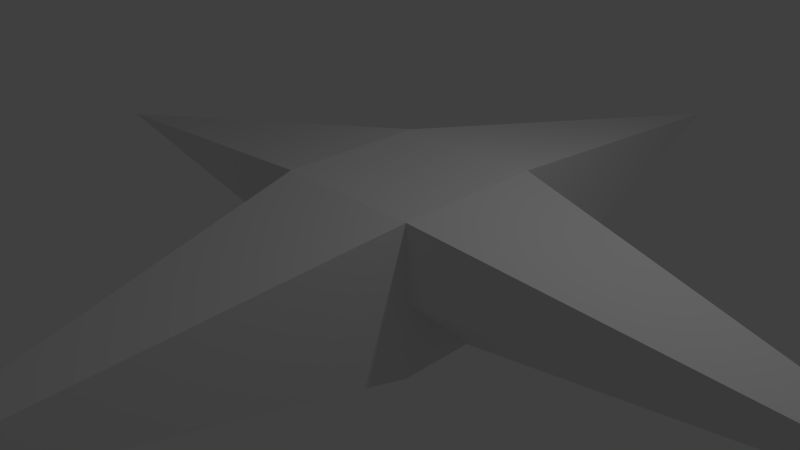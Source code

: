# Source: wurfstern.blend  (saved by Blender 2.73.0; exported with 4.5.12 LTS)
import bpy
from mathutils import Matrix  # noqa: F401  (used for matrix-valued properties, if any)

bpy.ops.wm.read_factory_settings(use_empty=True)
scene = bpy.context.scene
scene.name = 'Scene'

# ---- collections
col_collection_1 = bpy.data.collections.new('Collection 1'); scene.collection.children.link(col_collection_1)

# ---- materials (node trees are filled in below, after node groups)
mat_material = bpy.data.materials.new('Material')
mat_material.alpha_threshold = 0.0
mat_material.use_transparent_shadow = False
mat_material.roughness = 0.5
mat_material.line_color = (0.0, 0.0, 0.0, 1.0)

# ---- material node trees

# ---- world
world_world = bpy.data.worlds.new('World'); scene.world = world_world
world_world.color = (0.05088, 0.05088, 0.05088)
world_world.use_sun_shadow = False
world_world.sun_shadow_jitter_overblur = 0.0
world_world.cycles.sampling_method = 'MANUAL'
world_world.cycles.sample_map_resolution = 256

# ---- cameras
cam_camera = bpy.data.cameras.new('Camera')
cam_camera.clip_end = 100.0
cam_camera.lens = 35.0
cam_camera.sensor_width = 32.0
cam_camera.sensor_height = 18.0
cam_camera.ortho_scale = 7.314
cam_camera.dof.focus_distance = 0.0
cam_camera.dof.aperture_fstop = 128.0

# ---- lights
light_lamp = bpy.data.lights.new('Lamp', 'POINT')
light_lamp.transmission_factor = 0.0
light_lamp.cutoff_distance = 30.0
light_lamp.energy = 100.0
light_lamp.shadow_buffer_clip_start = 1.001
light_lamp.shadow_soft_size = 0.1
light_lamp.shadow_maximum_resolution = 0.006
light_lamp.use_absolute_resolution = True
light_lamp.cycles.use_multiple_importance_sampling = False

# ---- meshes
me_cube = bpy.data.meshes.new('Cube')
me_cube.from_pydata([(1.0, -1.0, -1.0), (1.0, -1.0, 1.0), (1.0, -5.96e-08, -1.0), (0.0, -1.0, -1.0), (1.0, -1.0, 0.0), (1.0, -5.364e-07, 1.0), (-5.364e-07, -1.0, 1.0), (-1.917e-06, -6.958, 0.0), (6.943, -1.966e-06, 0.0), (-1.49e-07, -1.788e-07, 1.0), (5.96e-08, 1.192e-07, -1.0)], [], [(0, 4, 7, 3), (6, 7, 1), (2, 8, 4, 0), (5, 9, 6, 1), (2, 0, 3, 10), (1, 7, 4), (1, 8, 5), (4, 8, 1)])
me_cube.materials.append(mat_material)
me_cube.use_remesh_preserve_volume = False
me_cube.use_remesh_preserve_attributes = False
me_cube.use_mirror_vertex_groups = False
me_cube.update()

# ---- objects
ob_cube = bpy.data.objects.new('Cube', me_cube)
ob_lamp = bpy.data.objects.new('Lamp', light_lamp)
ob_camera = bpy.data.objects.new('Camera', cam_camera)

# ---- transforms, parenting, visibility, modifiers, constraints
ob_cube.location = (0.4929, 0.1626, 0.2646)
ob_cube.lock_rotations_4d = False
ob_cube.empty_display_type = 'ARROWS'
ob_cube.lineart.crease_threshold = 0.0
_m = ob_cube.modifiers.new('Mirror', 'MIRROR')
_m.use_axis = (True, True, False)
ob_lamp.location = (4.076, 1.005, 5.904)
ob_lamp.rotation_euler = (0.6503, 0.05522, 1.866)
ob_lamp.lock_rotations_4d = False
ob_lamp.empty_display_type = 'ARROWS'
ob_lamp.color = (0.0, 0.0, 0.0, 0.0)
ob_lamp.lineart.crease_threshold = 0.0
ob_camera.location = (7.481, -6.508, 5.344)
ob_camera.rotation_euler = (1.109, 0.01082, 0.8149)
ob_camera.lock_rotations_4d = False
ob_camera.empty_display_type = 'ARROWS'
ob_camera.color = (0.0, 0.0, 0.0, 0.0)
ob_camera.display_type = 'WIRE'
ob_camera.lineart.crease_threshold = 0.0

# ---- collection membership
col_collection_1.objects.link(ob_cube)
col_collection_1.objects.link(ob_lamp)
col_collection_1.objects.link(ob_camera)

# ---- scene / render settings (as saved in the file)
scene.camera = ob_camera
scene.frame_start = 1; scene.frame_end = 250; scene.frame_set(1)
scene.render.engine = 'BLENDER_EEVEE_NEXT'
scene.render.resolution_percentage = 50
scene.render.dither_intensity = 0.0
scene.cycles.use_denoising = False
scene.cycles.samples = 10
scene.cycles.sampling_pattern = 'TABULATED_SOBOL'
scene.cycles.light_sampling_threshold = 0.0
scene.cycles.use_adaptive_sampling = False
scene.cycles.use_light_tree = False
scene.cycles.blur_glossy = 0.0
scene.cycles.pixel_filter_type = 'GAUSSIAN'
scene.cycles.sample_clamp_indirect = 0.0
scene.view_settings.view_transform = 'Standard'
bpy.context.view_layer.update()
